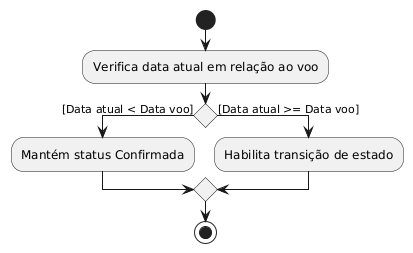

The diagram above was rendered by PlantUML. Its source (embedded in the PNG):
@startuml
hide empty description

start

:Verifica data atual em relação ao voo;

if () then ([Data atual < Data voo])
    :Mantém status Confirmada;
else ([Data atual >= Data voo])
    :Habilita transição de estado;
endif

stop
@enduml